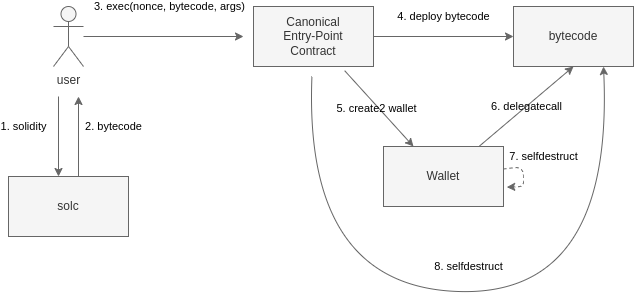

The diagram above was exported from draw.io. Its source (the exported page's mxGraphModel, read from the mxfile embedded in the PNG):
<mxGraphModel dx="500" dy="1114" grid="1" gridSize="10" guides="1" tooltips="1" connect="1" arrows="1" fold="1" page="1" pageScale="1" pageWidth="850" pageHeight="1100" background="#ffffff" math="0" shadow="0">
  <root>
    <mxCell id="0" />
    <mxCell id="1" parent="0" />
    <mxCell id="3" value="bytecode" style="rounded=0;whiteSpace=wrap;html=1;fillColor=#f5f5f5;fontColor=#333333;strokeColor=#666666;" parent="1" vertex="1">
      <mxGeometry x="520" y="190" width="120" height="60" as="geometry" />
    </mxCell>
    <mxCell id="20" value="6. delegatecall" style="edgeStyle=none;html=1;entryX=0.5;entryY=1;entryDx=0;entryDy=0;fillColor=#f5f5f5;strokeColor=#666666;labelBackgroundColor=none;fontColor=#000000;" parent="1" source="4" target="3" edge="1">
      <mxGeometry relative="1" as="geometry" />
    </mxCell>
    <mxCell id="4" value="Wallet" style="rounded=0;whiteSpace=wrap;html=1;fillColor=#f5f5f5;fontColor=#333333;strokeColor=#666666;" parent="1" vertex="1">
      <mxGeometry x="390" y="330" width="120" height="60" as="geometry" />
    </mxCell>
    <mxCell id="10" value="1. solidity" style="edgeStyle=none;html=1;fillColor=#f5f5f5;strokeColor=#666666;labelBackgroundColor=none;fontColor=#000000;" parent="1" edge="1">
      <mxGeometry x="-0.25" y="-35" relative="1" as="geometry">
        <mxPoint x="65" y="280" as="sourcePoint" />
        <mxPoint x="65" y="360" as="targetPoint" />
        <mxPoint as="offset" />
      </mxGeometry>
    </mxCell>
    <mxCell id="14" value="3. exec(nonce, bytecode, args)" style="edgeStyle=none;html=1;fillColor=#f5f5f5;strokeColor=#666666;labelBackgroundColor=none;fontColor=#000000;" parent="1" source="5" edge="1">
      <mxGeometry x="0.0769" y="30" relative="1" as="geometry">
        <mxPoint x="250" y="220" as="targetPoint" />
        <mxPoint as="offset" />
      </mxGeometry>
    </mxCell>
    <mxCell id="5" value="user" style="shape=umlActor;verticalLabelPosition=bottom;verticalAlign=top;html=1;outlineConnect=0;fillColor=#f5f5f5;fontColor=#333333;strokeColor=#666666;" parent="1" vertex="1">
      <mxGeometry x="60" y="190" width="30" height="60" as="geometry" />
    </mxCell>
    <mxCell id="13" value="2. bytecode" style="edgeStyle=none;html=1;fillColor=#f5f5f5;strokeColor=#666666;labelBackgroundColor=none;fontColor=#000000;" parent="1" edge="1">
      <mxGeometry x="0.25" y="-35" relative="1" as="geometry">
        <mxPoint x="85" y="280" as="targetPoint" />
        <mxPoint x="85" y="360" as="sourcePoint" />
        <mxPoint as="offset" />
      </mxGeometry>
    </mxCell>
    <mxCell id="7" value="solc" style="rounded=0;whiteSpace=wrap;html=1;fillColor=#f5f5f5;fontColor=#333333;strokeColor=#666666;" parent="1" vertex="1">
      <mxGeometry x="15" y="360" width="120" height="60" as="geometry" />
    </mxCell>
    <mxCell id="17" value="4. deploy bytecode" style="edgeStyle=none;html=1;entryX=0;entryY=0.5;entryDx=0;entryDy=0;fillColor=#f5f5f5;strokeColor=#666666;labelBackgroundColor=none;fontColor=#000000;" parent="1" target="3" edge="1">
      <mxGeometry x="0.0051" y="20" relative="1" as="geometry">
        <mxPoint x="380" y="220" as="sourcePoint" />
        <mxPoint as="offset" />
      </mxGeometry>
    </mxCell>
    <mxCell id="19" value="5. create2 wallet" style="edgeStyle=none;html=1;entryX=0.25;entryY=0;entryDx=0;entryDy=0;fillColor=#f5f5f5;strokeColor=#666666;labelBackgroundColor=none;fontColor=#000000;" parent="1" target="4" edge="1">
      <mxGeometry x="-0.0523" y="-2" relative="1" as="geometry">
        <mxPoint x="351.15727002966946" y="254.18397626112323" as="sourcePoint" />
        <mxPoint as="offset" />
      </mxGeometry>
    </mxCell>
    <mxCell id="27" value="8. selfdestruct" style="edgeStyle=none;html=1;entryX=0.75;entryY=1;entryDx=0;entryDy=0;curved=1;fillColor=#f5f5f5;strokeColor=#666666;labelBackgroundColor=none;fontColor=#000000;" parent="1" target="3" edge="1">
      <mxGeometry x="-0.003" y="25" relative="1" as="geometry">
        <mxPoint x="318.4444589619586" y="259.98655491906015" as="sourcePoint" />
        <Array as="points">
          <mxPoint x="310" y="470" />
          <mxPoint x="620" y="480" />
        </Array>
        <mxPoint as="offset" />
      </mxGeometry>
    </mxCell>
    <mxCell id="23" value="7. selfdestruct" style="edgeStyle=none;html=1;entryX=1.027;entryY=0.678;entryDx=0;entryDy=0;entryPerimeter=0;dashed=1;fillColor=#f5f5f5;strokeColor=#666666;labelBackgroundColor=none;fontColor=#000000;" parent="1" source="4" target="4" edge="1">
      <mxGeometry x="-0.2919" y="22" relative="1" as="geometry">
        <mxPoint x="-2" y="-10" as="offset" />
      </mxGeometry>
    </mxCell>
    <mxCell id="36" value="Canonical&lt;br&gt;Entry-Point&lt;br&gt;Contract" style="rounded=0;whiteSpace=wrap;html=1;fillColor=#f5f5f5;fontColor=#333333;strokeColor=#666666;" parent="1" vertex="1">
      <mxGeometry x="260" y="190" width="120" height="60" as="geometry" />
    </mxCell>
  </root>
</mxGraphModel>